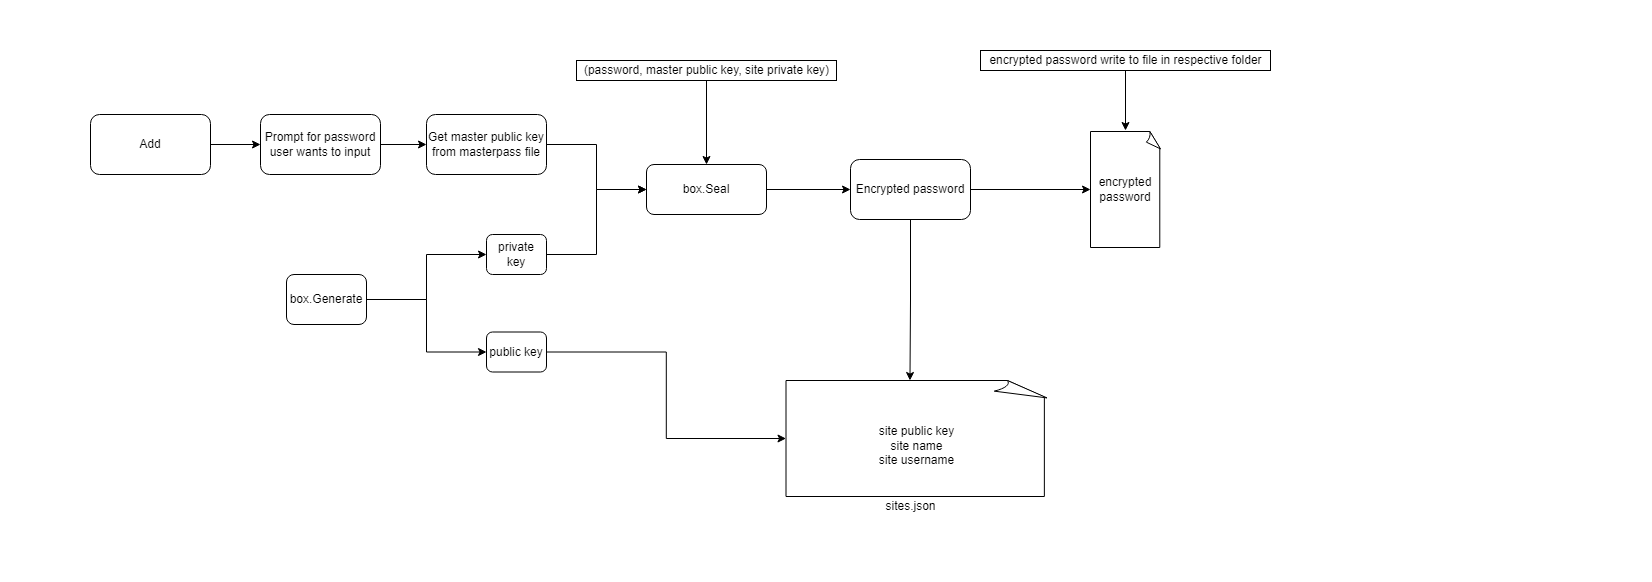

The diagram above was exported from draw.io. Its source (the exported page's mxGraphModel, read from the mxfile embedded in the PNG):
<mxGraphModel dx="1422" dy="762" grid="1" gridSize="10" guides="1" tooltips="1" connect="1" arrows="1" fold="1" page="1" pageScale="1" pageWidth="413" pageHeight="291" math="0" shadow="0">
  <root>
    <mxCell id="0" />
    <mxCell id="1" parent="0" />
    <mxCell id="BPJf63osRqJ3GgsTAvyO-39" style="edgeStyle=orthogonalEdgeStyle;rounded=0;orthogonalLoop=1;jettySize=auto;html=1;entryX=0;entryY=0.5;entryDx=0;entryDy=0;" parent="1" source="BPJf63osRqJ3GgsTAvyO-2" target="BPJf63osRqJ3GgsTAvyO-38" edge="1">
      <mxGeometry relative="1" as="geometry" />
    </mxCell>
    <mxCell id="BPJf63osRqJ3GgsTAvyO-2" value="Add" style="rounded=1;whiteSpace=wrap;html=1;" parent="1" vertex="1">
      <mxGeometry x="90" y="114" width="120" height="60" as="geometry" />
    </mxCell>
    <mxCell id="BPJf63osRqJ3GgsTAvyO-11" style="edgeStyle=orthogonalEdgeStyle;rounded=0;orthogonalLoop=1;jettySize=auto;html=1;entryX=0;entryY=0.5;entryDx=0;entryDy=0;" parent="1" source="BPJf63osRqJ3GgsTAvyO-13" target="BPJf63osRqJ3GgsTAvyO-16" edge="1">
      <mxGeometry relative="1" as="geometry" />
    </mxCell>
    <mxCell id="BPJf63osRqJ3GgsTAvyO-12" style="edgeStyle=orthogonalEdgeStyle;rounded=0;orthogonalLoop=1;jettySize=auto;html=1;entryX=0;entryY=0.5;entryDx=0;entryDy=0;" parent="1" source="BPJf63osRqJ3GgsTAvyO-13" target="BPJf63osRqJ3GgsTAvyO-18" edge="1">
      <mxGeometry relative="1" as="geometry" />
    </mxCell>
    <mxCell id="BPJf63osRqJ3GgsTAvyO-13" value="box.Generate" style="rounded=1;whiteSpace=wrap;html=1;" parent="1" vertex="1">
      <mxGeometry x="286" y="274" width="80" height="50" as="geometry" />
    </mxCell>
    <mxCell id="BPJf63osRqJ3GgsTAvyO-50" style="edgeStyle=orthogonalEdgeStyle;rounded=0;orthogonalLoop=1;jettySize=auto;html=1;entryX=0;entryY=0.5;entryDx=0;entryDy=0;entryPerimeter=0;" parent="1" source="BPJf63osRqJ3GgsTAvyO-16" target="BPJf63osRqJ3GgsTAvyO-47" edge="1">
      <mxGeometry relative="1" as="geometry" />
    </mxCell>
    <mxCell id="BPJf63osRqJ3GgsTAvyO-16" value="public key" style="rounded=1;whiteSpace=wrap;html=1;" parent="1" vertex="1">
      <mxGeometry x="486" y="331.5" width="60" height="40" as="geometry" />
    </mxCell>
    <mxCell id="BPJf63osRqJ3GgsTAvyO-33" style="edgeStyle=orthogonalEdgeStyle;rounded=0;orthogonalLoop=1;jettySize=auto;html=1;entryX=0;entryY=0.5;entryDx=0;entryDy=0;" parent="1" source="BPJf63osRqJ3GgsTAvyO-18" target="BPJf63osRqJ3GgsTAvyO-27" edge="1">
      <mxGeometry relative="1" as="geometry" />
    </mxCell>
    <mxCell id="BPJf63osRqJ3GgsTAvyO-18" value="private key" style="rounded=1;whiteSpace=wrap;html=1;" parent="1" vertex="1">
      <mxGeometry x="486" y="234" width="60" height="40" as="geometry" />
    </mxCell>
    <mxCell id="BPJf63osRqJ3GgsTAvyO-35" style="edgeStyle=orthogonalEdgeStyle;rounded=0;orthogonalLoop=1;jettySize=auto;html=1;entryX=0;entryY=0.5;entryDx=0;entryDy=0;" parent="1" source="BPJf63osRqJ3GgsTAvyO-27" target="BPJf63osRqJ3GgsTAvyO-34" edge="1">
      <mxGeometry relative="1" as="geometry" />
    </mxCell>
    <mxCell id="BPJf63osRqJ3GgsTAvyO-27" value="box.Seal" style="rounded=1;whiteSpace=wrap;html=1;" parent="1" vertex="1">
      <mxGeometry x="646" y="164" width="120" height="50" as="geometry" />
    </mxCell>
    <mxCell id="BPJf63osRqJ3GgsTAvyO-32" style="edgeStyle=orthogonalEdgeStyle;rounded=0;orthogonalLoop=1;jettySize=auto;html=1;" parent="1" source="BPJf63osRqJ3GgsTAvyO-28" target="BPJf63osRqJ3GgsTAvyO-27" edge="1">
      <mxGeometry relative="1" as="geometry" />
    </mxCell>
    <mxCell id="BPJf63osRqJ3GgsTAvyO-28" value="Get master public key from masterpass file" style="rounded=1;whiteSpace=wrap;html=1;" parent="1" vertex="1">
      <mxGeometry x="426" y="114" width="120" height="60" as="geometry" />
    </mxCell>
    <mxCell id="BPJf63osRqJ3GgsTAvyO-43" style="edgeStyle=orthogonalEdgeStyle;rounded=0;orthogonalLoop=1;jettySize=auto;html=1;" parent="1" source="BPJf63osRqJ3GgsTAvyO-34" target="BPJf63osRqJ3GgsTAvyO-42" edge="1">
      <mxGeometry relative="1" as="geometry" />
    </mxCell>
    <mxCell id="BPJf63osRqJ3GgsTAvyO-49" style="edgeStyle=orthogonalEdgeStyle;rounded=0;orthogonalLoop=1;jettySize=auto;html=1;entryX=0.475;entryY=0;entryDx=0;entryDy=0;entryPerimeter=0;" parent="1" source="BPJf63osRqJ3GgsTAvyO-34" target="BPJf63osRqJ3GgsTAvyO-47" edge="1">
      <mxGeometry relative="1" as="geometry" />
    </mxCell>
    <mxCell id="BPJf63osRqJ3GgsTAvyO-34" value="Encrypted password" style="rounded=1;whiteSpace=wrap;html=1;" parent="1" vertex="1">
      <mxGeometry x="850" y="159" width="120" height="60" as="geometry" />
    </mxCell>
    <mxCell id="BPJf63osRqJ3GgsTAvyO-41" style="edgeStyle=orthogonalEdgeStyle;rounded=0;orthogonalLoop=1;jettySize=auto;html=1;" parent="1" source="BPJf63osRqJ3GgsTAvyO-36" target="BPJf63osRqJ3GgsTAvyO-27" edge="1">
      <mxGeometry relative="1" as="geometry" />
    </mxCell>
    <mxCell id="BPJf63osRqJ3GgsTAvyO-36" value="(password, master public key, site private key)" style="text;html=1;resizable=0;autosize=1;align=center;verticalAlign=middle;points=[];fillColor=none;strokeColor=default;rounded=0;" parent="1" vertex="1">
      <mxGeometry x="576" y="60" width="260" height="20" as="geometry" />
    </mxCell>
    <mxCell id="BPJf63osRqJ3GgsTAvyO-40" style="edgeStyle=orthogonalEdgeStyle;rounded=0;orthogonalLoop=1;jettySize=auto;html=1;entryX=0;entryY=0.5;entryDx=0;entryDy=0;" parent="1" source="BPJf63osRqJ3GgsTAvyO-38" target="BPJf63osRqJ3GgsTAvyO-28" edge="1">
      <mxGeometry relative="1" as="geometry" />
    </mxCell>
    <mxCell id="BPJf63osRqJ3GgsTAvyO-38" value="Prompt for password user wants to input" style="rounded=1;whiteSpace=wrap;html=1;" parent="1" vertex="1">
      <mxGeometry x="260" y="114" width="120" height="60" as="geometry" />
    </mxCell>
    <mxCell id="BPJf63osRqJ3GgsTAvyO-42" value="encrypted password" style="whiteSpace=wrap;html=1;shape=mxgraph.basic.document;strokeColor=default;" parent="1" vertex="1">
      <mxGeometry x="1090" y="131" width="70" height="116" as="geometry" />
    </mxCell>
    <mxCell id="BPJf63osRqJ3GgsTAvyO-45" style="edgeStyle=orthogonalEdgeStyle;rounded=0;orthogonalLoop=1;jettySize=auto;html=1;" parent="1" source="BPJf63osRqJ3GgsTAvyO-44" edge="1">
      <mxGeometry relative="1" as="geometry">
        <mxPoint x="1125" y="130" as="targetPoint" />
      </mxGeometry>
    </mxCell>
    <mxCell id="BPJf63osRqJ3GgsTAvyO-44" value="encrypted password write to file in respective folder" style="text;html=1;resizable=0;autosize=1;align=center;verticalAlign=middle;points=[];fillColor=none;strokeColor=default;rounded=0;" parent="1" vertex="1">
      <mxGeometry x="980" y="50" width="290" height="20" as="geometry" />
    </mxCell>
    <mxCell id="BPJf63osRqJ3GgsTAvyO-47" value="&lt;br&gt;site public key&lt;br&gt;site name&lt;br&gt;site username" style="whiteSpace=wrap;html=1;shape=mxgraph.basic.document;strokeColor=default;" parent="1" vertex="1">
      <mxGeometry x="785.5" y="380" width="261" height="116" as="geometry" />
    </mxCell>
    <mxCell id="BPJf63osRqJ3GgsTAvyO-48" value="sites.json" style="text;html=1;resizable=0;autosize=1;align=center;verticalAlign=middle;points=[];fillColor=none;strokeColor=none;rounded=0;" parent="1" vertex="1">
      <mxGeometry x="875" y="496" width="70" height="20" as="geometry" />
    </mxCell>
  </root>
</mxGraphModel>